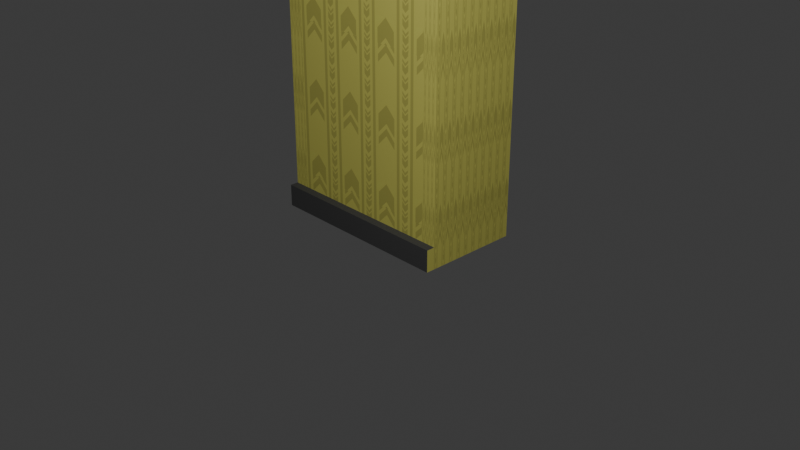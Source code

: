 # Source: HotelWall.blend  (saved by Blender 4.0.36; exported with 4.5.12 LTS)
import bpy
from mathutils import Matrix  # noqa: F401  (used for matrix-valued properties, if any)

bpy.ops.wm.read_factory_settings(use_empty=True)
scene = bpy.context.scene
scene.name = 'Scene'

# ---- collections
col_collection = bpy.data.collections.new('Collection'); scene.collection.children.link(col_collection)

# ---- images (referenced by path relative to the original .blend; pixels are not part of the script)
import os
ASSET_DIR = os.environ.get("B2B_ASSET_DIR", "")  # directory of the original .blend (textures are referenced by path, not embedded)
HERE = os.path.dirname(os.path.abspath(__file__))  # packed textures are extracted next to this script under _unpacked/

def load_image(name, relpath, width, height, colorspace="sRGB"):
    """Load a texture the original file referenced (path relative to the .blend, or extracted next to this script)."""
    p = next((c for c in (os.path.join(HERE, relpath), os.path.join(ASSET_DIR, relpath)) if relpath and os.path.exists(c)), "")
    if p:
        img = bpy.data.images.load(p, check_existing=True)
        img.name = name
    else:  # same state as the original file: an image datablock whose file is absent (Cycles renders it pink)
        img = bpy.data.images.new(name, width, height)
        img.source = "FILE"
        img.filepath = "//" + (relpath or name)
    img.colorspace_settings.name = colorspace
    return img
img_z3r799qmmgr91_png = load_image('z3r799qmmgr91.png', '_unpacked/z3r799qmmgr91.61dbcf86.png', 2048, 2048, 'sRGB')

# ---- materials (node trees are filled in below, after node groups)
mat_material_001 = bpy.data.materials.new('Material.001')
mat_material_002 = bpy.data.materials.new('Material.002')

# ---- material node trees
mat_material_001.use_nodes = True; mat_material_001.node_tree.nodes.clear()
_N = mat_material_001.node_tree.nodes; _L = mat_material_001.node_tree.links
n0 = _N.new('ShaderNodeBsdfPrincipled'); n0.name = 'Principled BSDF'; n0.location = (10, 300)
n0.inputs[2].default_value = 0.7886
n0.inputs[3].default_value = 1.45
n1 = _N.new('ShaderNodeOutputMaterial'); n1.name = 'Material Output'; n1.location = (300, 300)
n2 = _N.new('ShaderNodeTexImage'); n2.name = 'Image Texture'; n2.location = (-301, 287)
n2.image = img_z3r799qmmgr91_png
n3 = _N.new('ShaderNodeMapping'); n3.name = 'Mapping'; n3.location = (-536, 265)
n3.inputs[2].default_value = (0.0, 0.0, 1.571)
n3.inputs[3].default_value = (10.0, 10.0, 0.0)
n4 = _N.new('ShaderNodeTexCoord'); n4.name = 'Texture Coordinate'; n4.location = (-776, 292)
_L.new(n0.outputs[0], n1.inputs[0])
_L.new(n2.outputs[0], n0.inputs[0])
_L.new(n4.outputs[2], n3.inputs[0])
_L.new(n3.outputs[0], n2.inputs[0])
n1.is_active_output = True
mat_material_002.use_nodes = True; mat_material_002.node_tree.nodes.clear()
_N = mat_material_002.node_tree.nodes; _L = mat_material_002.node_tree.links
n0 = _N.new('ShaderNodeBsdfPrincipled'); n0.name = 'Principled BSDF'; n0.location = (10, 300)
n0.inputs[0].default_value = (0.06693, 0.06693, 0.06693, 1.0)
n0.inputs[2].default_value = 0.7368
n0.inputs[3].default_value = 1.45
n1 = _N.new('ShaderNodeOutputMaterial'); n1.name = 'Material Output'; n1.location = (300, 300)
_L.new(n0.outputs[0], n1.inputs[0])
n1.is_active_output = True

# ---- world
world_world = bpy.data.worlds.new('World'); scene.world = world_world
world_world.use_nodes = True; world_world.node_tree.nodes.clear()
_N = world_world.node_tree.nodes; _L = world_world.node_tree.links
n0 = _N.new('ShaderNodeOutputWorld'); n0.name = 'World Output'; n0.location = (300, 300)
n1 = _N.new('ShaderNodeBackground'); n1.name = 'Background'; n1.location = (10, 300)
n1.inputs[0].default_value = (0.05088, 0.05088, 0.05088, 1.0)
_L.new(n1.outputs[0], n0.inputs[0])
n0.is_active_output = True
world_world.color = (0.05088, 0.05088, 0.05088)
world_world.use_sun_shadow = False
world_world.sun_shadow_jitter_overblur = 0.0

# ---- cameras
cam_camera = bpy.data.cameras.new('Camera')
cam_camera.clip_end = 100.0
cam_camera.ortho_scale = 7.314

# ---- lights
light_light = bpy.data.lights.new('Light', 'POINT')
light_light.transmission_factor = 0.0
light_light.use_soft_falloff = False
light_light.energy = 1000.0
light_light.shadow_soft_size = 0.1
light_light.shadow_maximum_resolution = 0.006
light_light.use_absolute_resolution = True

# ---- meshes
me_cube_002 = bpy.data.meshes.new('Cube.002')
me_cube_002.from_pydata([(-1.0, -1.0, -1.0), (-1.0, -1.0, 1.0), (-1.0, 1.0, -1.0), (-1.0, 1.0, 1.0), (1.0, -1.0, -1.0), (1.0, -1.0, 1.0), (1.0, 1.0, -1.0), (1.0, 1.0, 1.0), (-1.0, -1.0, -0.885), (-1.0, 1.0, -0.885), (1.0, 1.0, -0.885), (1.0, -1.0, -0.885), (1.0, -1.178, -0.885), (1.0, -1.178, -1.0), (-1.0, -1.178, -1.0), (-1.0, -1.178, -0.885), (0.8305, 1.0, -1.0), (-0.8305, 1.0, -1.0), (-0.8305, 1.0, 1.0), (0.8305, 1.0, 1.0), (-0.8305, -1.0, -1.0), (0.8305, -1.0, -1.0), (0.8305, -1.0, 1.0), (-0.8305, -1.0, 1.0), (0.8305, -1.0, -0.885), (-0.8305, -1.0, -0.885), (-0.8305, 1.0, -0.885), (0.8305, 1.0, -0.885), (-0.8305, -1.178, -1.0), (0.8305, -1.178, -1.0), (0.8305, -1.178, -0.885), (-0.8305, -1.178, -0.885)], [], [(8, 1, 3, 9), (27, 19, 7, 10), (10, 7, 5, 11), (25, 23, 1, 8), (16, 6, 4, 21), (18, 3, 1, 23), (21, 4, 13, 29), (6, 10, 11, 4), (16, 27, 10, 6), (0, 8, 9, 2), (28, 31, 15, 14), (4, 11, 12, 13), (25, 8, 15, 31), (8, 0, 14, 15), (11, 24, 30, 12), (24, 25, 31, 30), (13, 12, 30, 29), (29, 30, 31, 28), (2, 9, 26, 17), (17, 26, 27, 16), (0, 20, 28, 14), (20, 21, 29, 28), (7, 19, 22, 5), (19, 18, 23, 22), (2, 17, 20, 0), (17, 16, 21, 20), (11, 5, 22, 24), (24, 22, 23, 25), (9, 3, 18, 26), (26, 18, 19, 27)])
me_cube_002.polygons.foreach_set('material_index', [0, 0, 0, 0, 0, 0, 0, 0, 0, 0, 1, 0, 1, 0, 1, 1, 1, 1, 0, 0, 0, 0, 0, 0, 0, 0, 0, 0, 0, 0])
_uv = me_cube_002.uv_layers.new(name='UVMap')
_uv.uv.foreach_set('vector', [0.3894, 0.0, 0.625, 0.0, 0.625, 0.25, 0.3894, 0.25, 0.3894, 0.4167, 0.625, 0.4167, 0.625, 0.5, 0.3894, 0.5, 0.3894, 0.5, 0.625, 0.5, 0.625, 0.75, 0.3894, 0.75, 0.3894, 0.9167, 0.625, 0.9167, 0.625, 1.0, 0.3894, 1.0, 0.2917, 0.5, 0.375, 0.5, 0.375, 0.75, 0.2917, 0.75, 0.7917, 0.5, 0.875, 0.5, 0.875, 0.75, 0.7917, 0.75, 0.2917, 0.75, 0.375, 0.75, 0.375, 0.75, 0.2917, 0.75, 0.375, 0.5, 0.3894, 0.5, 0.3894, 0.75, 0.375, 0.75, 0.375, 0.4167, 0.3894, 0.4167, 0.3894, 0.5, 0.375, 0.5, 0.375, 0.0, 0.3894, 0.0, 0.3894, 0.25, 0.375, 0.25, 0.375, 0.9167, 0.3894, 0.9167, 0.3894, 1.0, 0.375, 1.0, 0.375, 0.75, 0.3894, 0.75, 0.3894, 0.75, 0.375, 0.75, 0.3894, 0.9167, 0.3894, 1.0, 0.3894, 1.0, 0.3894, 0.9167, 0.3894, 0.0, 0.375, 0.0, 0.375, 0.0, 0.3894, 0.0, 0.3894, 0.75, 0.3894, 0.8333, 0.3894, 0.8333, 0.3894, 0.75, 0.3894, 0.8333, 0.3894, 0.9167, 0.3894, 0.9167, 0.3894, 0.8333, 0.375, 0.75, 0.3894, 0.75, 0.3894, 0.8333, 0.375, 0.8333, 0.375, 0.8333, 0.3894, 0.8333, 0.3894, 0.9167, 0.375, 0.9167, 0.375, 0.25, 0.3894, 0.25, 0.3894, 0.3333, 0.375, 0.3333, 0.375, 0.3333, 0.3894, 0.3333, 0.3894, 0.4167, 0.375, 0.4167, 0.125, 0.75, 0.2083, 0.75, 0.2083, 0.75, 0.125, 0.75, 0.2083, 0.75, 0.2917, 0.75, 0.2917, 0.75, 0.2083, 0.75, 0.625, 0.5, 0.7083, 0.5, 0.7083, 0.75, 0.625, 0.75, 0.7083, 0.5, 0.7917, 0.5, 0.7917, 0.75, 0.7083, 0.75, 0.125, 0.5, 0.2083, 0.5, 0.2083, 0.75, 0.125, 0.75, 0.2083, 0.5, 0.2917, 0.5, 0.2917, 0.75, 0.2083, 0.75, 0.3894, 0.75, 0.625, 0.75, 0.625, 0.8333, 0.3894, 0.8333, 0.3894, 0.8333, 0.625, 0.8333, 0.625, 0.9167, 0.3894, 0.9167, 0.3894, 0.25, 0.625, 0.25, 0.625, 0.3333, 0.3894, 0.3333, 0.3894, 0.3333, 0.625, 0.3333, 0.625, 0.4167, 0.3894, 0.4167])
me_cube_002.materials.append(mat_material_001)
me_cube_002.materials.append(mat_material_002)
me_cube_002.update()

# ---- objects
ob_light = bpy.data.objects.new('Light', light_light)
ob_camera = bpy.data.objects.new('Camera', cam_camera)
ob_cube = bpy.data.objects.new('Cube', me_cube_002)

# ---- transforms, parenting, visibility, modifiers, constraints
ob_light.location = (4.076, -4.078, 5.904)
ob_light.rotation_euler = (0.6503, 0.05522, 1.866)
ob_light.lock_rotations_4d = False
ob_light.empty_display_type = 'ARROWS'
ob_light.color = (0.0, 0.0, 0.0, 0.0)
ob_light.lineart.crease_threshold = 0.0
ob_camera.location = (7.359, -6.926, 4.958)
ob_camera.rotation_euler = (1.109, 0.0, 0.8149)
ob_camera.lock_rotations_4d = False
ob_camera.empty_display_type = 'ARROWS'
ob_camera.color = (0.0, 0.0, 0.0, 0.0)
ob_camera.display_type = 'WIRE'
ob_camera.lineart.crease_threshold = 0.0
ob_cube.location = (0.0, 0.0, 2.0)
ob_cube.scale = (1.0, 0.5, 2.0)

# ---- collection membership
col_collection.objects.link(ob_light)
col_collection.objects.link(ob_camera)
col_collection.objects.link(ob_cube)

# ---- scene / render settings (as saved in the file)
scene.camera = ob_camera
scene.frame_start = 1; scene.frame_end = 250; scene.frame_set(1)
scene.render.engine = 'CYCLES'
scene.cycles.sampling_pattern = 'TABULATED_SOBOL'
bpy.context.view_layer.update()
